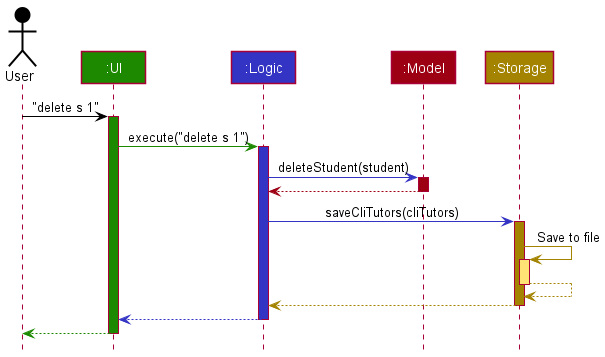

The diagram above was rendered by PlantUML. Its source (embedded in the PNG):
@startuml
!include style.puml

Actor User as user USER_COLOR
Participant ":UI" as ui UI_COLOR
Participant ":Logic" as logic LOGIC_COLOR
Participant ":Model" as model MODEL_COLOR
Participant ":Storage" as storage STORAGE_COLOR

user -[USER_COLOR]> ui : "delete s 1"
activate ui UI_COLOR

ui -[UI_COLOR]> logic : execute("delete s 1")
activate logic LOGIC_COLOR

logic -[LOGIC_COLOR]> model : deleteStudent(student)
activate model MODEL_COLOR

model -[MODEL_COLOR]-> logic
deactivate model

logic -[LOGIC_COLOR]> storage : saveCliTutors(cliTutors)
activate storage STORAGE_COLOR

storage -[STORAGE_COLOR]> storage : Save to file
activate storage STORAGE_COLOR_T1
storage --[STORAGE_COLOR]> storage
deactivate storage

storage --[STORAGE_COLOR]> logic
deactivate storage

logic --[LOGIC_COLOR]> ui
deactivate logic

ui--[UI_COLOR]> user
deactivate ui
@enduml